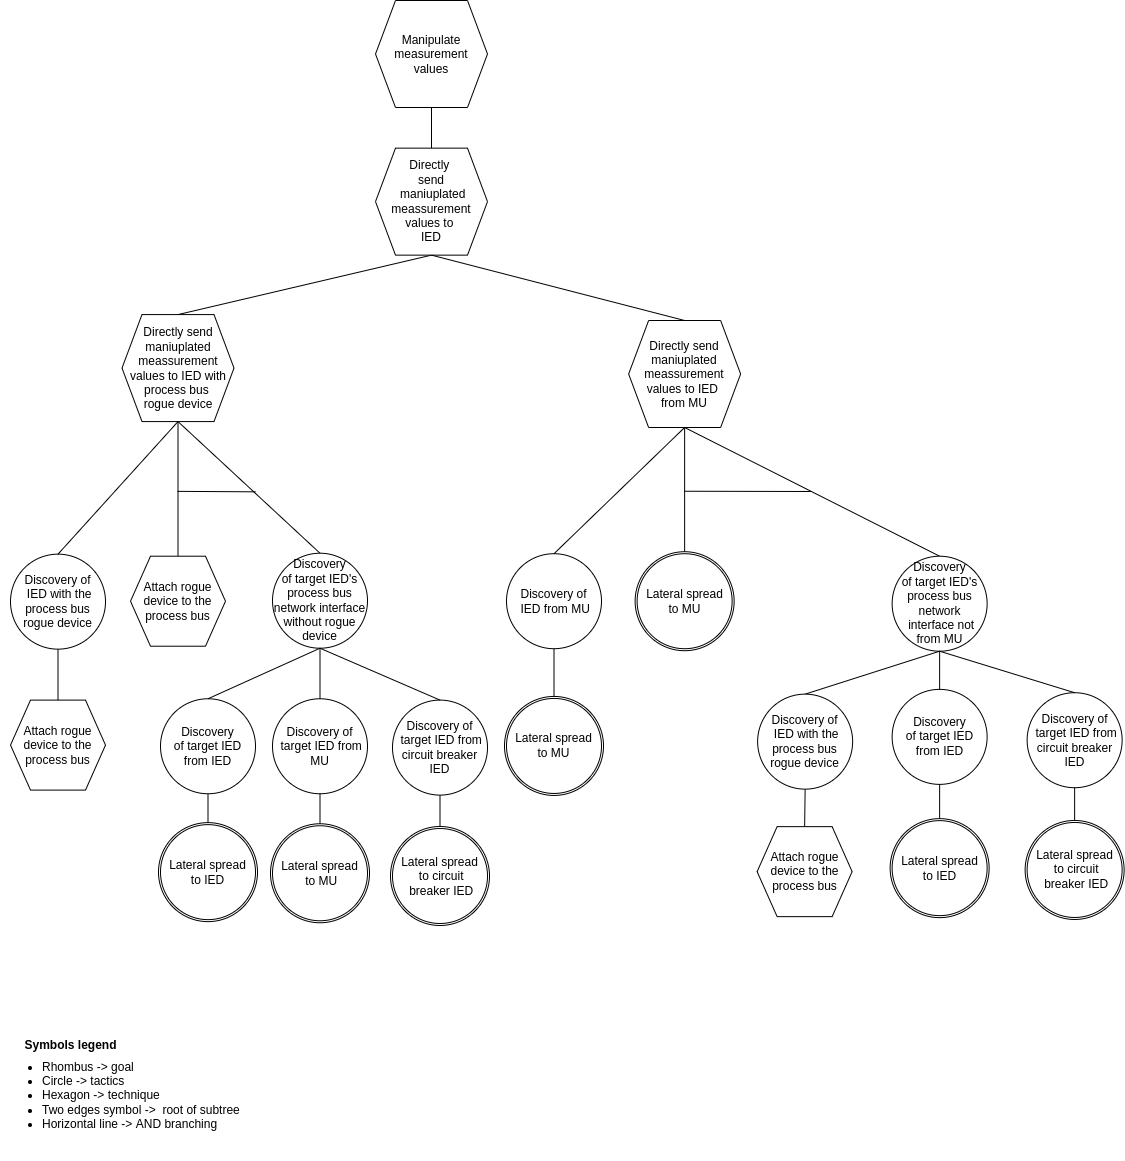

The diagram above was exported from draw.io. Its source (the exported page's mxGraphModel, read from the mxfile embedded in the PNG):
<mxGraphModel dx="3972" dy="905" grid="1" gridSize="10" guides="1" tooltips="1" connect="1" arrows="1" fold="1" page="1" pageScale="1" pageWidth="850" pageHeight="1100" math="0" shadow="0">
  <root>
    <mxCell id="0" />
    <mxCell id="1" parent="0" />
    <mxCell id="q_Y1FQsj2ikYlkpA-Gyn-50" value="&lt;font style=&quot;font-size: 12px&quot;&gt;Symbols legend&lt;/font&gt;" style="text;strokeColor=none;fillColor=none;html=1;fontSize=24;fontStyle=1;verticalAlign=middle;align=center;" parent="1" vertex="1">
      <mxGeometry x="-2530" y="1100.6999999999998" width="100" height="40" as="geometry" />
    </mxCell>
    <mxCell id="q_Y1FQsj2ikYlkpA-Gyn-52" value="&lt;ul&gt;&lt;li&gt;&lt;span&gt;Rhombus -&amp;gt; goal&lt;/span&gt;&lt;/li&gt;&lt;li&gt;&lt;span&gt;Circle -&amp;gt; tactics&lt;/span&gt;&lt;br&gt;&lt;/li&gt;&lt;li&gt;Hexagon -&amp;gt; technique&lt;/li&gt;&lt;li&gt;Two edges symbol -&amp;gt;&amp;nbsp; root of subtree&lt;/li&gt;&lt;li&gt;Horizontal line -&amp;gt; AND branching&lt;/li&gt;&lt;/ul&gt;" style="text;strokeColor=none;fillColor=none;html=1;whiteSpace=wrap;verticalAlign=middle;overflow=hidden;fontSize=12;" parent="1" vertex="1">
      <mxGeometry x="-2550" y="1110.7" width="256" height="129.3" as="geometry" />
    </mxCell>
    <mxCell id="9H-tE4e6yT4y3pQhg7dt-3" value="" style="endArrow=none;html=1;rounded=0;entryX=0.5;entryY=0;entryDx=0;entryDy=0;exitX=0.5;exitY=1;exitDx=0;exitDy=0;" parent="1" source="nbdmeN9ukbkjmMOt9uIb-3" target="2dhj_4RlpSU6l_lUr5A2-26" edge="1">
      <mxGeometry width="50" height="50" relative="1" as="geometry">
        <mxPoint x="-1280" y="283.52" as="sourcePoint" />
        <mxPoint x="-1273" y="349.46" as="targetPoint" />
      </mxGeometry>
    </mxCell>
    <mxCell id="9H-tE4e6yT4y3pQhg7dt-4" value="" style="endArrow=none;html=1;rounded=0;exitX=0.5;exitY=0;exitDx=0;exitDy=0;entryX=0.5;entryY=1;entryDx=0;entryDy=0;" parent="1" source="nbdmeN9ukbkjmMOt9uIb-3" target="nbdmeN9ukbkjmMOt9uIb-6" edge="1">
      <mxGeometry width="50" height="50" relative="1" as="geometry">
        <mxPoint x="-916.79" y="221.5" as="sourcePoint" />
        <mxPoint x="-168.25" y="140.5" as="targetPoint" />
      </mxGeometry>
    </mxCell>
    <mxCell id="nbdmeN9ukbkjmMOt9uIb-3" value="Directly &lt;br&gt;send&lt;br&gt;&amp;nbsp;maniuplated meassurement values to &lt;br&gt;IED" style="shape=hexagon;perimeter=hexagonPerimeter2;whiteSpace=wrap;html=1;fixedSize=1;" parent="1" vertex="1">
      <mxGeometry x="-2175" y="227.63999999999996" width="112" height="107" as="geometry" />
    </mxCell>
    <mxCell id="nbdmeN9ukbkjmMOt9uIb-6" value="Manipulate measurement values" style="shape=hexagon;perimeter=hexagonPerimeter2;whiteSpace=wrap;html=1;fixedSize=1;" parent="1" vertex="1">
      <mxGeometry x="-2175" y="80" width="112" height="107" as="geometry" />
    </mxCell>
    <mxCell id="XJ2tN9Py6yjStrmt5Zez-1" value="Attach rogue device to the process bus" style="shape=hexagon;perimeter=hexagonPerimeter2;whiteSpace=wrap;html=1;fixedSize=1;" parent="1" vertex="1">
      <mxGeometry x="-2540" y="779.5999999999999" width="95" height="90" as="geometry" />
    </mxCell>
    <mxCell id="XJ2tN9Py6yjStrmt5Zez-3" value="" style="endArrow=none;html=1;rounded=0;entryX=0.5;entryY=0;entryDx=0;entryDy=0;exitX=0.5;exitY=1;exitDx=0;exitDy=0;" parent="1" source="XJ2tN9Py6yjStrmt5Zez-5" target="XJ2tN9Py6yjStrmt5Zez-1" edge="1">
      <mxGeometry width="50" height="50" relative="1" as="geometry">
        <mxPoint x="-2472.75" y="739.4499999999999" as="sourcePoint" />
        <mxPoint x="-2492.75" y="779.4499999999999" as="targetPoint" />
      </mxGeometry>
    </mxCell>
    <mxCell id="XJ2tN9Py6yjStrmt5Zez-5" value="Discovery of&lt;br&gt;&amp;nbsp;IED with the process bus rogue device" style="ellipse;whiteSpace=wrap;html=1;aspect=fixed;" parent="1" vertex="1">
      <mxGeometry x="-2540" y="633.65" width="95" height="95" as="geometry" />
    </mxCell>
    <mxCell id="jbwDA76QQzVgQkV8scoy-10" value="" style="endArrow=none;html=1;rounded=0;exitX=0.5;exitY=1;exitDx=0;exitDy=0;entryX=0.5;entryY=0;entryDx=0;entryDy=0;" parent="1" source="nbdmeN9ukbkjmMOt9uIb-3" target="2dhj_4RlpSU6l_lUr5A2-30" edge="1">
      <mxGeometry width="50" height="50" relative="1" as="geometry">
        <mxPoint x="-1049.25" y="308.54999999999995" as="sourcePoint" />
        <mxPoint x="-971.25" y="328.54999999999995" as="targetPoint" />
      </mxGeometry>
    </mxCell>
    <mxCell id="UMl55oz8q9rSYLJt5LJV-1" value="Discovery of&lt;br&gt;&amp;nbsp;IED from MU" style="ellipse;whiteSpace=wrap;html=1;aspect=fixed;" parent="1" vertex="1">
      <mxGeometry x="-2044" y="633.21" width="95" height="95" as="geometry" />
    </mxCell>
    <mxCell id="UMl55oz8q9rSYLJt5LJV-4" value="" style="endArrow=none;html=1;rounded=0;entryX=0.5;entryY=1;entryDx=0;entryDy=0;" parent="1" source="Eut872XBqRHc3ZrEKKBh-3" target="UMl55oz8q9rSYLJt5LJV-1" edge="1">
      <mxGeometry width="50" height="50" relative="1" as="geometry">
        <mxPoint x="-2050" y="760" as="sourcePoint" />
        <mxPoint x="-1982.5" y="787.17" as="targetPoint" />
        <Array as="points" />
      </mxGeometry>
    </mxCell>
    <mxCell id="2dhj_4RlpSU6l_lUr5A2-26" value="Directly send maniuplated meassurement values to IED with process bus &lt;br&gt;rogue device" style="shape=hexagon;perimeter=hexagonPerimeter2;whiteSpace=wrap;html=1;fixedSize=1;" parent="1" vertex="1">
      <mxGeometry x="-2428.5" y="394.08000000000004" width="112" height="107" as="geometry" />
    </mxCell>
    <mxCell id="2dhj_4RlpSU6l_lUr5A2-29" value="" style="endArrow=none;html=1;rounded=0;exitX=0.5;exitY=1;exitDx=0;exitDy=0;entryX=0.5;entryY=0;entryDx=0;entryDy=0;" parent="1" source="2dhj_4RlpSU6l_lUr5A2-26" target="XJ2tN9Py6yjStrmt5Zez-5" edge="1">
      <mxGeometry width="50" height="50" relative="1" as="geometry">
        <mxPoint x="-2176.5" y="591.67" as="sourcePoint" />
        <mxPoint x="-2187" y="491.73999999999995" as="targetPoint" />
      </mxGeometry>
    </mxCell>
    <mxCell id="2dhj_4RlpSU6l_lUr5A2-30" value="Directly send maniuplated meassurement values to IED &lt;br&gt;from MU" style="shape=hexagon;perimeter=hexagonPerimeter2;whiteSpace=wrap;html=1;fixedSize=1;" parent="1" vertex="1">
      <mxGeometry x="-1921.87" y="399.99999999999994" width="112" height="107" as="geometry" />
    </mxCell>
    <mxCell id="2dhj_4RlpSU6l_lUr5A2-31" value="" style="endArrow=none;html=1;rounded=0;exitX=0.5;exitY=1;exitDx=0;exitDy=0;entryX=0.5;entryY=0;entryDx=0;entryDy=0;" parent="1" source="2dhj_4RlpSU6l_lUr5A2-30" target="UMl55oz8q9rSYLJt5LJV-1" edge="1">
      <mxGeometry width="50" height="50" relative="1" as="geometry">
        <mxPoint x="-1997.62" y="536.8499999999999" as="sourcePoint" />
        <mxPoint x="-2151.37" y="579.28" as="targetPoint" />
      </mxGeometry>
    </mxCell>
    <mxCell id="smcJVb3WNA7G4AS9atrX-1" value="" style="endArrow=none;html=1;rounded=0;exitX=0.5;exitY=1;exitDx=0;exitDy=0;entryX=0.5;entryY=0;entryDx=0;entryDy=0;" parent="1" source="2dhj_4RlpSU6l_lUr5A2-26" target="smcJVb3WNA7G4AS9atrX-4" edge="1">
      <mxGeometry width="50" height="50" relative="1" as="geometry">
        <mxPoint x="-2304" y="484.6900000000001" as="sourcePoint" />
        <mxPoint x="-2493" y="384.69" as="targetPoint" />
      </mxGeometry>
    </mxCell>
    <mxCell id="smcJVb3WNA7G4AS9atrX-2" value="" style="endArrow=none;html=1;rounded=0;exitX=0.5;exitY=1;exitDx=0;exitDy=0;entryX=0.5;entryY=0;entryDx=0;entryDy=0;" parent="1" source="2dhj_4RlpSU6l_lUr5A2-26" target="Wc3BPldIsUcrUfqzeBYM-33" edge="1">
      <mxGeometry width="50" height="50" relative="1" as="geometry">
        <mxPoint x="-2304" y="484.6900000000001" as="sourcePoint" />
        <mxPoint x="-2348" y="609.1899999999999" as="targetPoint" />
      </mxGeometry>
    </mxCell>
    <mxCell id="smcJVb3WNA7G4AS9atrX-3" value="" style="endArrow=none;html=1;rounded=0;" parent="1" edge="1">
      <mxGeometry width="50" height="50" relative="1" as="geometry">
        <mxPoint x="-2373" y="570.86" as="sourcePoint" />
        <mxPoint x="-2295" y="571.3199999999999" as="targetPoint" />
      </mxGeometry>
    </mxCell>
    <mxCell id="smcJVb3WNA7G4AS9atrX-4" value="Attach rogue device to the process bus" style="shape=hexagon;perimeter=hexagonPerimeter2;whiteSpace=wrap;html=1;fixedSize=1;" parent="1" vertex="1">
      <mxGeometry x="-2420" y="635.7099999999999" width="95" height="90" as="geometry" />
    </mxCell>
    <mxCell id="Wc3BPldIsUcrUfqzeBYM-32" value="" style="endArrow=none;html=1;rounded=0;entryX=0.5;entryY=0;entryDx=0;entryDy=0;" parent="1" source="Wc3BPldIsUcrUfqzeBYM-34" edge="1">
      <mxGeometry width="50" height="50" relative="1" as="geometry">
        <mxPoint x="-2342.25" y="876.7599999999998" as="sourcePoint" />
        <mxPoint x="-2342.5" y="907.26" as="targetPoint" />
      </mxGeometry>
    </mxCell>
    <mxCell id="Wc3BPldIsUcrUfqzeBYM-33" value="Discovery&lt;br&gt;of target IED's process bus network interface without rogue device" style="ellipse;whiteSpace=wrap;html=1;aspect=fixed;" parent="1" vertex="1">
      <mxGeometry x="-2278" y="632.7199999999999" width="95" height="95" as="geometry" />
    </mxCell>
    <mxCell id="Wc3BPldIsUcrUfqzeBYM-34" value="Discovery&lt;br&gt;of target IED from IED" style="ellipse;whiteSpace=wrap;html=1;aspect=fixed;" parent="1" vertex="1">
      <mxGeometry x="-2390" y="778.2599999999999" width="95" height="95" as="geometry" />
    </mxCell>
    <mxCell id="Wc3BPldIsUcrUfqzeBYM-35" value="" style="endArrow=none;html=1;rounded=0;entryX=0.5;entryY=0;entryDx=0;entryDy=0;exitX=0.5;exitY=1;exitDx=0;exitDy=0;" parent="1" source="Wc3BPldIsUcrUfqzeBYM-33" target="Wc3BPldIsUcrUfqzeBYM-34" edge="1">
      <mxGeometry width="50" height="50" relative="1" as="geometry">
        <mxPoint x="-2233" y="739.2199999999999" as="sourcePoint" />
        <mxPoint x="-2236.5" y="713.5999999999999" as="targetPoint" />
      </mxGeometry>
    </mxCell>
    <mxCell id="Wc3BPldIsUcrUfqzeBYM-45" value="Discovery of&lt;br&gt;&amp;nbsp;target IED from MU" style="ellipse;whiteSpace=wrap;html=1;aspect=fixed;" parent="1" vertex="1">
      <mxGeometry x="-2278" y="778.2599999999999" width="95" height="95" as="geometry" />
    </mxCell>
    <mxCell id="Wc3BPldIsUcrUfqzeBYM-46" value="" style="endArrow=none;html=1;rounded=0;entryX=0.5;entryY=1;entryDx=0;entryDy=0;" parent="1" target="Wc3BPldIsUcrUfqzeBYM-45" edge="1">
      <mxGeometry width="50" height="50" relative="1" as="geometry">
        <mxPoint x="-2230.5" y="905.26" as="sourcePoint" />
        <mxPoint x="-2218" y="868.7599999999999" as="targetPoint" />
        <Array as="points" />
      </mxGeometry>
    </mxCell>
    <mxCell id="Wc3BPldIsUcrUfqzeBYM-47" value="" style="endArrow=none;html=1;rounded=0;entryX=0.5;entryY=0;entryDx=0;entryDy=0;exitX=0.5;exitY=1;exitDx=0;exitDy=0;" parent="1" source="Wc3BPldIsUcrUfqzeBYM-33" target="Wc3BPldIsUcrUfqzeBYM-45" edge="1">
      <mxGeometry width="50" height="50" relative="1" as="geometry">
        <mxPoint x="-2292.5" y="729.2199999999999" as="sourcePoint" />
        <mxPoint x="-2207" y="719.0999999999999" as="targetPoint" />
      </mxGeometry>
    </mxCell>
    <mxCell id="D7rPpnNwgxipxdSlEya6-10" value="Discovery of&lt;br&gt;&amp;nbsp;target IED from circuit breaker IED" style="ellipse;whiteSpace=wrap;html=1;aspect=fixed;" parent="1" vertex="1">
      <mxGeometry x="-2158" y="779.5999999999999" width="95" height="95" as="geometry" />
    </mxCell>
    <mxCell id="D7rPpnNwgxipxdSlEya6-12" value="" style="endArrow=none;html=1;rounded=0;exitX=0.5;exitY=1;exitDx=0;exitDy=0;entryX=0.5;entryY=0;entryDx=0;entryDy=0;" parent="1" source="Wc3BPldIsUcrUfqzeBYM-33" target="D7rPpnNwgxipxdSlEya6-10" edge="1">
      <mxGeometry width="50" height="50" relative="1" as="geometry">
        <mxPoint x="-2220.5" y="736.7199999999998" as="sourcePoint" />
        <mxPoint x="-2332.5" y="788.2599999999998" as="targetPoint" />
      </mxGeometry>
    </mxCell>
    <mxCell id="D7rPpnNwgxipxdSlEya6-49" value="" style="endArrow=none;html=1;rounded=0;exitX=0.5;exitY=1;exitDx=0;exitDy=0;entryX=0.5;entryY=0;entryDx=0;entryDy=0;" parent="1" source="2dhj_4RlpSU6l_lUr5A2-30" edge="1">
      <mxGeometry width="50" height="50" relative="1" as="geometry">
        <mxPoint x="-1987.37" y="519.3100000000002" as="sourcePoint" />
        <mxPoint x="-1865.87" y="641.54" as="targetPoint" />
      </mxGeometry>
    </mxCell>
    <mxCell id="D7rPpnNwgxipxdSlEya6-50" value="" style="endArrow=none;html=1;rounded=0;exitX=0.5;exitY=1;exitDx=0;exitDy=0;entryX=0.5;entryY=0;entryDx=0;entryDy=0;" parent="1" source="2dhj_4RlpSU6l_lUr5A2-30" target="D7rPpnNwgxipxdSlEya6-68" edge="1">
      <mxGeometry width="50" height="50" relative="1" as="geometry">
        <mxPoint x="-1855.87" y="517" as="sourcePoint" />
        <mxPoint x="-1713.37" y="647.62" as="targetPoint" />
      </mxGeometry>
    </mxCell>
    <mxCell id="D7rPpnNwgxipxdSlEya6-52" value="" style="endArrow=none;html=1;rounded=0;" parent="1" edge="1">
      <mxGeometry width="50" height="50" relative="1" as="geometry">
        <mxPoint x="-1866" y="570.74" as="sourcePoint" />
        <mxPoint x="-1750" y="570.96" as="targetPoint" />
        <Array as="points">
          <mxPoint x="-1740" y="571" />
        </Array>
      </mxGeometry>
    </mxCell>
    <mxCell id="D7rPpnNwgxipxdSlEya6-68" value="Discovery&lt;br&gt;of target IED's process bus network&lt;br&gt;&amp;nbsp;interface not from MU" style="ellipse;whiteSpace=wrap;html=1;aspect=fixed;" parent="1" vertex="1">
      <mxGeometry x="-1658.37" y="635.7100000000003" width="95" height="95" as="geometry" />
    </mxCell>
    <mxCell id="D7rPpnNwgxipxdSlEya6-69" value="Discovery&lt;br&gt;of target IED from IED" style="ellipse;whiteSpace=wrap;html=1;aspect=fixed;" parent="1" vertex="1">
      <mxGeometry x="-1658.37" y="768.87" width="95" height="95" as="geometry" />
    </mxCell>
    <mxCell id="D7rPpnNwgxipxdSlEya6-70" value="" style="endArrow=none;html=1;rounded=0;entryX=0.5;entryY=0;entryDx=0;entryDy=0;exitX=0.5;exitY=1;exitDx=0;exitDy=0;" parent="1" source="D7rPpnNwgxipxdSlEya6-68" target="D7rPpnNwgxipxdSlEya6-69" edge="1">
      <mxGeometry width="50" height="50" relative="1" as="geometry">
        <mxPoint x="-1613.37" y="746.3800000000002" as="sourcePoint" />
        <mxPoint x="-1616.87" y="720.7600000000003" as="targetPoint" />
      </mxGeometry>
    </mxCell>
    <mxCell id="D7rPpnNwgxipxdSlEya6-83" value="" style="endArrow=none;html=1;rounded=0;entryX=0.5;entryY=0;entryDx=0;entryDy=0;exitX=0.5;exitY=1;exitDx=0;exitDy=0;" parent="1" source="D7rPpnNwgxipxdSlEya6-68" target="D7rPpnNwgxipxdSlEya6-86" edge="1">
      <mxGeometry width="50" height="50" relative="1" as="geometry">
        <mxPoint x="-1611.37" y="746.3800000000002" as="sourcePoint" />
        <mxPoint x="-1726.12" y="772.5700000000003" as="targetPoint" />
      </mxGeometry>
    </mxCell>
    <mxCell id="D7rPpnNwgxipxdSlEya6-84" value="Attach rogue device to the process bus" style="shape=hexagon;perimeter=hexagonPerimeter2;whiteSpace=wrap;html=1;fixedSize=1;" parent="1" vertex="1">
      <mxGeometry x="-1793.37" y="906.14" width="95" height="90" as="geometry" />
    </mxCell>
    <mxCell id="D7rPpnNwgxipxdSlEya6-85" value="" style="endArrow=none;html=1;rounded=0;entryX=0.5;entryY=0;entryDx=0;entryDy=0;exitX=0.5;exitY=1;exitDx=0;exitDy=0;" parent="1" source="D7rPpnNwgxipxdSlEya6-86" target="D7rPpnNwgxipxdSlEya6-84" edge="1">
      <mxGeometry width="50" height="50" relative="1" as="geometry">
        <mxPoint x="-1746.12" y="1078.14" as="sourcePoint" />
        <mxPoint x="-1766.12" y="1118.1399999999996" as="targetPoint" />
      </mxGeometry>
    </mxCell>
    <mxCell id="D7rPpnNwgxipxdSlEya6-86" value="Discovery of&lt;br&gt;&amp;nbsp;IED with the process bus rogue device" style="ellipse;whiteSpace=wrap;html=1;aspect=fixed;" parent="1" vertex="1">
      <mxGeometry x="-1792.87" y="773.64" width="95" height="95" as="geometry" />
    </mxCell>
    <mxCell id="D7rPpnNwgxipxdSlEya6-96" value="Discovery of&lt;br&gt;&amp;nbsp;target IED from circuit breaker IED" style="ellipse;whiteSpace=wrap;html=1;aspect=fixed;" parent="1" vertex="1">
      <mxGeometry x="-1523.37" y="772.2100000000003" width="95" height="95" as="geometry" />
    </mxCell>
    <mxCell id="D7rPpnNwgxipxdSlEya6-97" value="" style="endArrow=none;html=1;rounded=0;entryX=0.5;entryY=1;entryDx=0;entryDy=0;" parent="1" target="D7rPpnNwgxipxdSlEya6-96" edge="1">
      <mxGeometry width="50" height="50" relative="1" as="geometry">
        <mxPoint x="-1475.87" y="906.1600000000003" as="sourcePoint" />
        <mxPoint x="-1463.37" y="862.7100000000003" as="targetPoint" />
        <Array as="points" />
      </mxGeometry>
    </mxCell>
    <mxCell id="D7rPpnNwgxipxdSlEya6-98" value="" style="endArrow=none;html=1;rounded=0;exitX=0.5;exitY=1;exitDx=0;exitDy=0;entryX=0.5;entryY=0;entryDx=0;entryDy=0;" parent="1" source="D7rPpnNwgxipxdSlEya6-68" target="D7rPpnNwgxipxdSlEya6-96" edge="1">
      <mxGeometry width="50" height="50" relative="1" as="geometry">
        <mxPoint x="-1473.37" y="721.7799999999999" as="sourcePoint" />
        <mxPoint x="-1575.37" y="783.3199999999998" as="targetPoint" />
      </mxGeometry>
    </mxCell>
    <mxCell id="yaJKkz-B93BoxuXkvXco-1" value="" style="ellipse;whiteSpace=wrap;html=1;aspect=fixed;" parent="1" vertex="1">
      <mxGeometry x="-2392" y="902.1299999999999" width="99" height="99" as="geometry" />
    </mxCell>
    <mxCell id="yaJKkz-B93BoxuXkvXco-2" value="Lateral spread&lt;br&gt;to IED" style="ellipse;whiteSpace=wrap;html=1;aspect=fixed;" parent="1" vertex="1">
      <mxGeometry x="-2390" y="904.1299999999999" width="95" height="95" as="geometry" />
    </mxCell>
    <mxCell id="yaJKkz-B93BoxuXkvXco-3" value="" style="ellipse;whiteSpace=wrap;html=1;aspect=fixed;" parent="1" vertex="1">
      <mxGeometry x="-2280" y="903.2599999999999" width="99" height="99" as="geometry" />
    </mxCell>
    <mxCell id="yaJKkz-B93BoxuXkvXco-4" value="Lateral spread&lt;br&gt;&amp;nbsp;to MU" style="ellipse;whiteSpace=wrap;html=1;aspect=fixed;" parent="1" vertex="1">
      <mxGeometry x="-2278" y="905.2599999999999" width="95" height="95" as="geometry" />
    </mxCell>
    <mxCell id="yaJKkz-B93BoxuXkvXco-5" value="" style="endArrow=none;html=1;rounded=0;entryX=0.5;entryY=1;entryDx=0;entryDy=0;" parent="1" target="D7rPpnNwgxipxdSlEya6-10" edge="1">
      <mxGeometry width="50" height="50" relative="1" as="geometry">
        <mxPoint x="-2110.5" y="908.0000000000001" as="sourcePoint" />
        <mxPoint x="-2128" y="876.0600000000001" as="targetPoint" />
        <Array as="points" />
      </mxGeometry>
    </mxCell>
    <mxCell id="yaJKkz-B93BoxuXkvXco-6" value="" style="ellipse;whiteSpace=wrap;html=1;aspect=fixed;" parent="1" vertex="1">
      <mxGeometry x="-2160" y="905.9999999999999" width="99" height="99" as="geometry" />
    </mxCell>
    <mxCell id="yaJKkz-B93BoxuXkvXco-7" value="Lateral spread&lt;br&gt;&amp;nbsp;to circuit&lt;br&gt;&amp;nbsp;breaker IED" style="ellipse;whiteSpace=wrap;html=1;aspect=fixed;" parent="1" vertex="1">
      <mxGeometry x="-2158" y="907.9999999999999" width="95" height="95" as="geometry" />
    </mxCell>
    <mxCell id="yaJKkz-B93BoxuXkvXco-10" value="" style="ellipse;whiteSpace=wrap;html=1;aspect=fixed;" parent="1" vertex="1">
      <mxGeometry x="-1915.37" y="631.2099999999998" width="99" height="99" as="geometry" />
    </mxCell>
    <mxCell id="yaJKkz-B93BoxuXkvXco-11" value="Lateral spread&lt;br&gt;to MU" style="ellipse;whiteSpace=wrap;html=1;aspect=fixed;" parent="1" vertex="1">
      <mxGeometry x="-1913.37" y="633.2099999999998" width="95" height="95" as="geometry" />
    </mxCell>
    <mxCell id="yaJKkz-B93BoxuXkvXco-12" value="" style="endArrow=none;html=1;rounded=0;entryX=0.5;entryY=0;entryDx=0;entryDy=0;exitX=0.5;exitY=1;exitDx=0;exitDy=0;" parent="1" target="yaJKkz-B93BoxuXkvXco-14" edge="1" source="D7rPpnNwgxipxdSlEya6-69">
      <mxGeometry width="50" height="50" relative="1" as="geometry">
        <mxPoint x="-1630" y="870" as="sourcePoint" />
        <mxPoint x="-1610.62" y="888.2699999999999" as="targetPoint" />
        <Array as="points" />
      </mxGeometry>
    </mxCell>
    <mxCell id="yaJKkz-B93BoxuXkvXco-13" value="" style="ellipse;whiteSpace=wrap;html=1;aspect=fixed;" parent="1" vertex="1">
      <mxGeometry x="-1660.37" y="898.1399999999998" width="99" height="99" as="geometry" />
    </mxCell>
    <mxCell id="yaJKkz-B93BoxuXkvXco-14" value="Lateral spread&lt;br&gt;to IED" style="ellipse;whiteSpace=wrap;html=1;aspect=fixed;" parent="1" vertex="1">
      <mxGeometry x="-1658.37" y="900.1399999999998" width="95" height="95" as="geometry" />
    </mxCell>
    <mxCell id="yaJKkz-B93BoxuXkvXco-15" value="" style="ellipse;whiteSpace=wrap;html=1;aspect=fixed;" parent="1" vertex="1">
      <mxGeometry x="-1525.37" y="899.9599999999998" width="99" height="99" as="geometry" />
    </mxCell>
    <mxCell id="yaJKkz-B93BoxuXkvXco-16" value="Lateral spread&lt;br&gt;&amp;nbsp;to circuit&lt;br&gt;&amp;nbsp;breaker IED" style="ellipse;whiteSpace=wrap;html=1;aspect=fixed;" parent="1" vertex="1">
      <mxGeometry x="-1523.37" y="901.9599999999998" width="95" height="95" as="geometry" />
    </mxCell>
    <mxCell id="Eut872XBqRHc3ZrEKKBh-2" value="" style="ellipse;whiteSpace=wrap;html=1;aspect=fixed;" parent="1" vertex="1">
      <mxGeometry x="-2046" y="775.9399999999998" width="99" height="99" as="geometry" />
    </mxCell>
    <mxCell id="Eut872XBqRHc3ZrEKKBh-3" value="Lateral spread&lt;br&gt;to MU" style="ellipse;whiteSpace=wrap;html=1;aspect=fixed;" parent="1" vertex="1">
      <mxGeometry x="-2044" y="777.9399999999998" width="95" height="95" as="geometry" />
    </mxCell>
  </root>
</mxGraphModel>